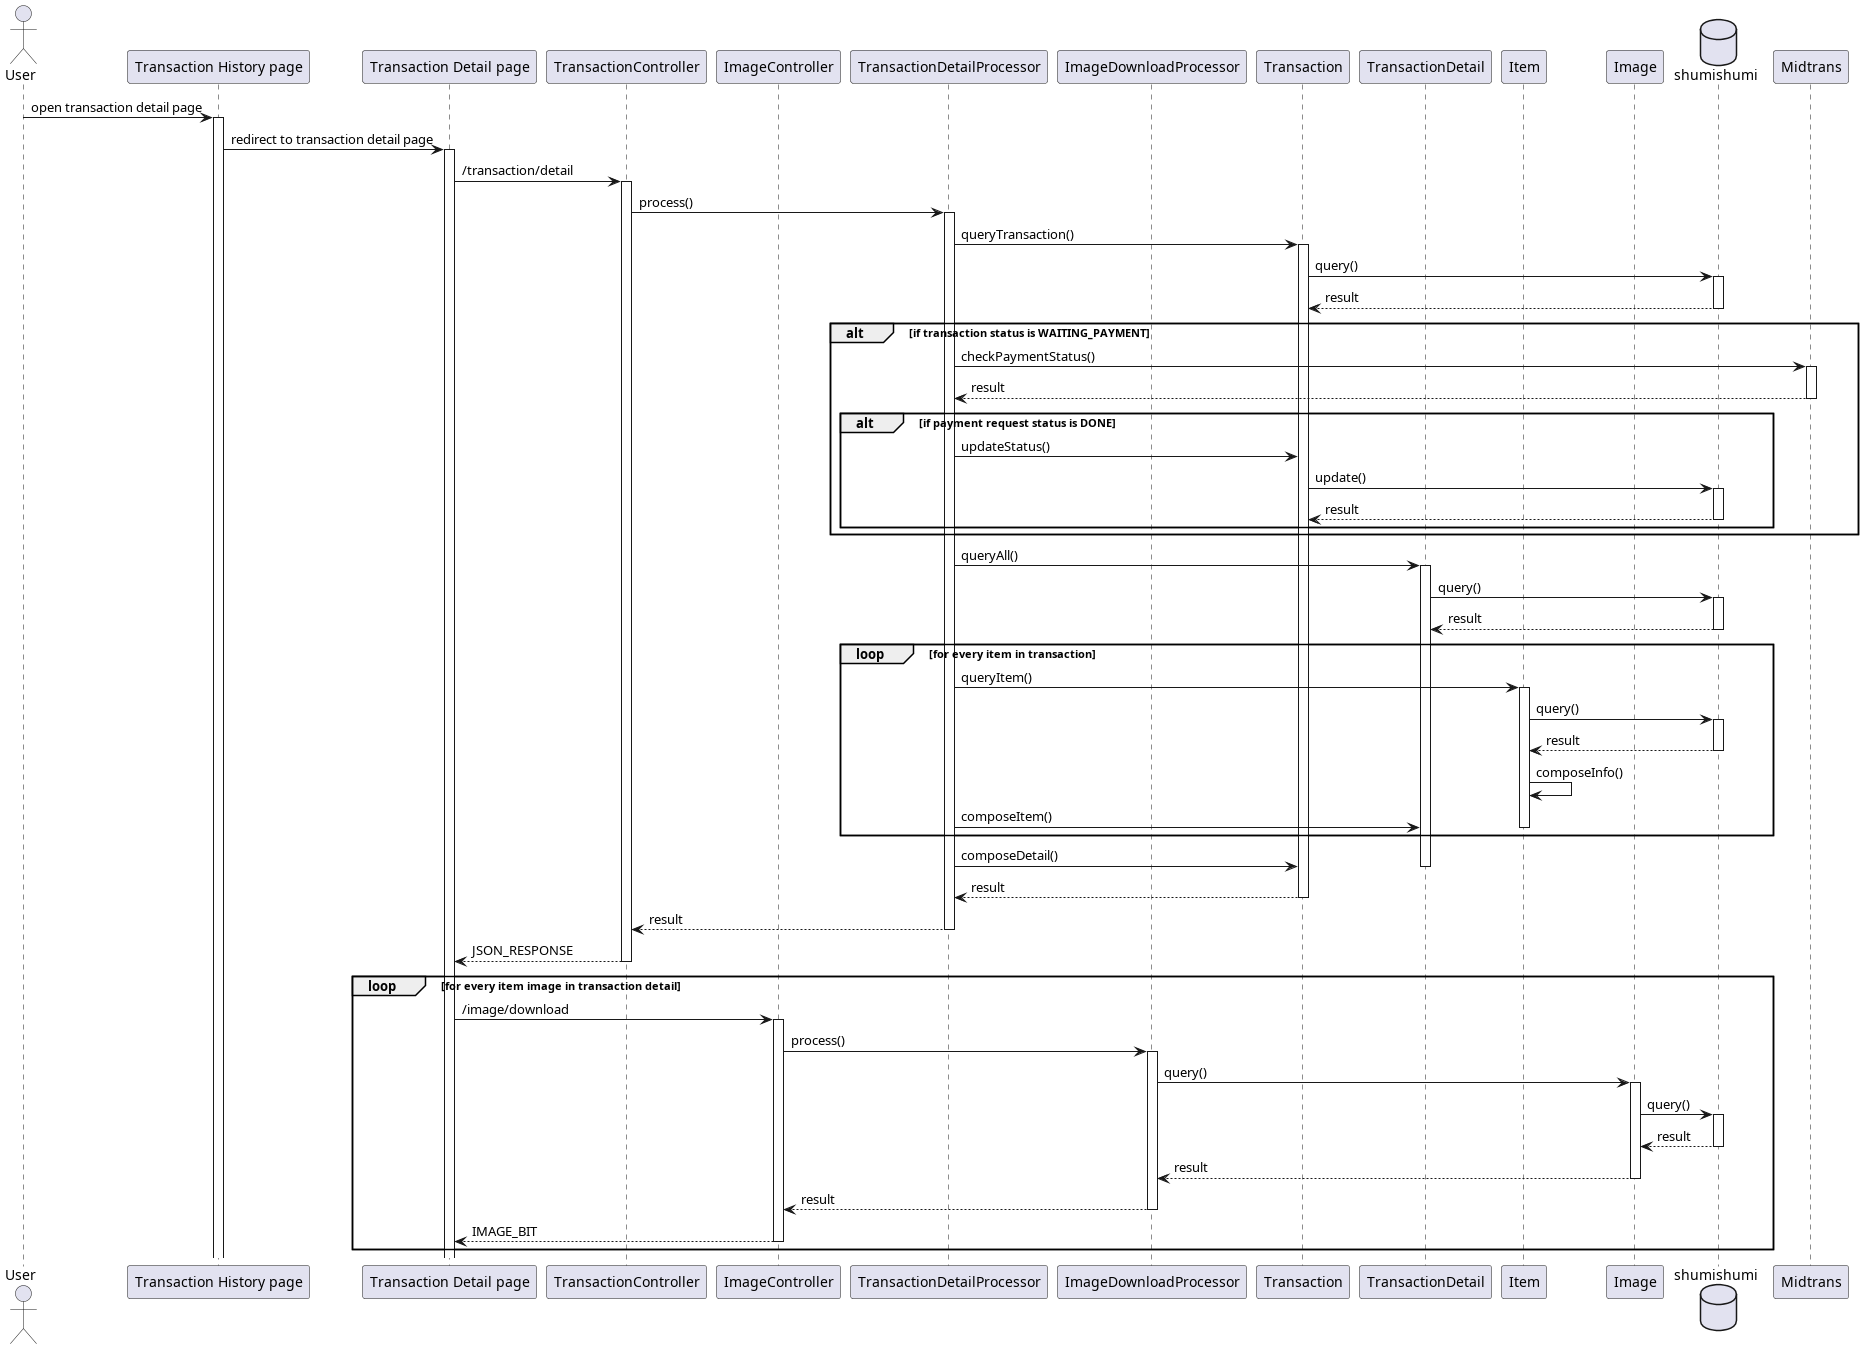

The diagram above was rendered by PlantUML. Its source (embedded in the PNG):
@startuml template
'autonumber 1.1.1

actor User as u

' Box "front end"
participant "Transaction History page" as history
participant "Transaction Detail page" as detail
' end box

' Box "back end"
participant TransactionController as tc
participant ImageController as imc

participant "TransactionDetailProcessor" as proc
participant ImageDownloadProcessor as downproc

participant Transaction as trx
participant TransactionDetail as trxd
participant Item as im
participant Image as img
' end box

database shumishumi as db

participant Midtrans as mt

u -> history++ : open transaction detail page
history -> detail++ : redirect to transaction detail page
detail -> tc++ : /transaction/detail

tc -> proc++ : process()
proc -> trx++ : queryTransaction()
trx -> db++ : query()
return result
alt if transaction status is WAITING_PAYMENT
    proc -> mt++ : checkPaymentStatus()
    return result
    alt if payment request status is DONE
        proc -> trx : updateStatus()
        trx -> db++ : update()
        return result
    end
end

proc -> trxd++ : queryAll()
trxd -> db++ : query()
return result

loop for every item in transaction
    proc -> im++ : queryItem()
    im -> db++ : query()
    return result
    im -> im : composeInfo()
    proc -> trxd : composeItem()
    deactivate im
end

proc -> trx : composeDetail()
deactivate trxd
return result
return result
return JSON_RESPONSE

loop for every item image in transaction detail
    detail -> imc++ : /image/download
    imc -> downproc++ : process()
    downproc -> img++ : query()
    img -> db++ : query()
    return result
    return result
    return result
    return IMAGE_BIT
end

@enduml